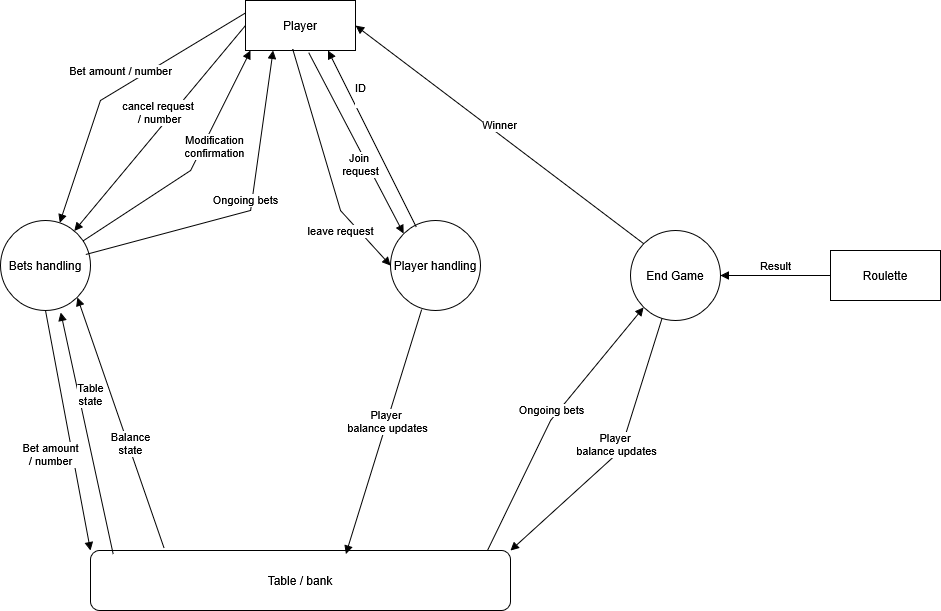

The diagram above was exported from draw.io. Its source (the exported page's mxGraphModel, read from the mxfile embedded in the PNG):
<mxGraphModel dx="2910" dy="1358" grid="1" gridSize="10" guides="1" tooltips="1" connect="1" arrows="1" fold="1" page="1" pageScale="1" pageWidth="850" pageHeight="1100" math="0" shadow="0">
  <root>
    <mxCell id="0" />
    <mxCell id="1" parent="0" />
    <mxCell id="LXywR3UmDza1GWZBb73D-1" parent="1" style="html=1;whiteSpace=wrap;" value="Player" vertex="1">
      <mxGeometry height="50" width="110" x="-515" y="60" as="geometry" />
    </mxCell>
    <mxCell id="CO4ogIFfEtNSloSN01Q9-3" parent="1" style="rounded=1;whiteSpace=wrap;html=1;" value="&lt;div&gt;Table / bank&lt;/div&gt;" vertex="1">
      <mxGeometry height="60" width="420" x="-670" y="610" as="geometry" />
    </mxCell>
    <mxCell id="CO4ogIFfEtNSloSN01Q9-4" parent="1" style="ellipse;whiteSpace=wrap;html=1;" value="Player handling" vertex="1">
      <mxGeometry height="90" width="90" x="-370" y="280" as="geometry" />
    </mxCell>
    <mxCell id="CO4ogIFfEtNSloSN01Q9-9" parent="1" style="ellipse;whiteSpace=wrap;html=1;" value="Bets handling" vertex="1">
      <mxGeometry height="90" width="90" x="-760" y="280" as="geometry" />
    </mxCell>
    <mxCell id="CO4ogIFfEtNSloSN01Q9-11" edge="1" parent="1" source="LXywR3UmDza1GWZBb73D-1" style="html=1;verticalAlign=bottom;endArrow=block;curved=0;rounded=0;exitX=0;exitY=0.25;exitDx=0;exitDy=0;" target="CO4ogIFfEtNSloSN01Q9-9" value="Bet amount / number">
      <mxGeometry relative="1" width="80" x="-0.0486" y="-7" as="geometry">
        <mxPoint as="offset" />
        <Array as="points">
          <mxPoint x="-660" y="160" />
        </Array>
        <mxPoint x="-500" y="290" as="sourcePoint" />
        <mxPoint x="-420" y="290" as="targetPoint" />
      </mxGeometry>
    </mxCell>
    <mxCell id="CO4ogIFfEtNSloSN01Q9-12" edge="1" parent="1" source="LXywR3UmDza1GWZBb73D-1" style="html=1;verticalAlign=bottom;endArrow=block;curved=0;rounded=0;exitX=0;exitY=0.5;exitDx=0;exitDy=0;" target="CO4ogIFfEtNSloSN01Q9-9" value="&lt;div&gt;cancel request&amp;nbsp;&lt;/div&gt;&lt;div&gt;/ number&lt;/div&gt;">
      <mxGeometry relative="1" width="80" as="geometry">
        <mxPoint x="-500" y="290" as="sourcePoint" />
        <mxPoint x="-420" y="290" as="targetPoint" />
      </mxGeometry>
    </mxCell>
    <mxCell id="CO4ogIFfEtNSloSN01Q9-13" edge="1" parent="1" source="CO4ogIFfEtNSloSN01Q9-9" style="html=1;verticalAlign=bottom;endArrow=block;curved=0;rounded=0;" value="&lt;div&gt;Modification&lt;/div&gt;&lt;div&gt;confirmation&lt;/div&gt;">
      <mxGeometry relative="1" width="80" x="0.1089" y="-18" as="geometry">
        <mxPoint as="offset" />
        <Array as="points">
          <mxPoint x="-570" y="230" />
        </Array>
        <mxPoint x="-295" y="300" as="sourcePoint" />
        <mxPoint x="-510" y="110" as="targetPoint" />
      </mxGeometry>
    </mxCell>
    <mxCell id="CO4ogIFfEtNSloSN01Q9-14" edge="1" parent="1" source="CO4ogIFfEtNSloSN01Q9-15" style="html=1;verticalAlign=bottom;endArrow=block;curved=0;rounded=0;entryX=1;entryY=0;entryDx=0;entryDy=0;" target="CO4ogIFfEtNSloSN01Q9-3" value="&lt;div&gt;Player&amp;nbsp;&lt;/div&gt;&lt;div&gt;balance updates&lt;/div&gt;">
      <mxGeometry relative="1" width="80" x="0.0293" y="5" as="geometry">
        <mxPoint as="offset" />
        <Array as="points">
          <mxPoint x="-140" y="510" />
        </Array>
        <mxPoint x="-5" y="400" as="sourcePoint" />
        <mxPoint x="-200" y="584" as="targetPoint" />
      </mxGeometry>
    </mxCell>
    <mxCell id="CO4ogIFfEtNSloSN01Q9-15" parent="1" style="ellipse;whiteSpace=wrap;html=1;" value="End Game" vertex="1">
      <mxGeometry height="90" width="90" x="-130" y="290" as="geometry" />
    </mxCell>
    <mxCell id="CO4ogIFfEtNSloSN01Q9-18" edge="1" parent="1" source="CO4ogIFfEtNSloSN01Q9-9" style="html=1;verticalAlign=bottom;endArrow=block;curved=0;rounded=0;exitX=0.5;exitY=1;exitDx=0;exitDy=0;entryX=0;entryY=0;entryDx=0;entryDy=0;" target="CO4ogIFfEtNSloSN01Q9-3" value="&lt;div&gt;Bet amount&lt;/div&gt;&lt;div&gt;/ number&lt;/div&gt;">
      <mxGeometry relative="1" width="80" x="0.2956" y="-25" as="geometry">
        <mxPoint as="offset" />
        <mxPoint x="-730" y="390" as="sourcePoint" />
        <mxPoint x="-670" y="590" as="targetPoint" />
      </mxGeometry>
    </mxCell>
    <mxCell id="CO4ogIFfEtNSloSN01Q9-19" edge="1" parent="1" source="CO4ogIFfEtNSloSN01Q9-3" style="html=1;verticalAlign=bottom;endArrow=block;curved=0;rounded=0;entryX=0.669;entryY=1.02;entryDx=0;entryDy=0;entryPerimeter=0;exitX=0.054;exitY=0.059;exitDx=0;exitDy=0;exitPerimeter=0;" target="CO4ogIFfEtNSloSN01Q9-9" value="&lt;div&gt;Table&lt;/div&gt;&lt;div&gt;state&lt;/div&gt;">
      <mxGeometry relative="1" width="80" x="0.173" y="-8" as="geometry">
        <mxPoint as="offset" />
        <mxPoint x="-630" y="600" as="sourcePoint" />
        <mxPoint x="-690" y="400" as="targetPoint" />
      </mxGeometry>
    </mxCell>
    <mxCell id="CO4ogIFfEtNSloSN01Q9-20" edge="1" parent="1" source="LXywR3UmDza1GWZBb73D-1" style="html=1;verticalAlign=bottom;endArrow=block;curved=0;rounded=0;entryX=0;entryY=0;entryDx=0;entryDy=0;exitX=0.575;exitY=1.044;exitDx=0;exitDy=0;exitPerimeter=0;" target="CO4ogIFfEtNSloSN01Q9-4" value="&lt;div&gt;Join&amp;nbsp;&lt;/div&gt;&lt;div&gt;request&lt;/div&gt;">
      <mxGeometry relative="1" width="80" x="0.3428" y="-14" as="geometry">
        <mxPoint x="1" as="offset" />
        <mxPoint x="-108" y="200" as="sourcePoint" />
        <mxPoint x="-390" y="455" as="targetPoint" />
      </mxGeometry>
    </mxCell>
    <mxCell id="CO4ogIFfEtNSloSN01Q9-21" edge="1" parent="1" source="CO4ogIFfEtNSloSN01Q9-4" style="html=1;verticalAlign=bottom;endArrow=block;curved=0;rounded=0;entryX=0.75;entryY=1;entryDx=0;entryDy=0;exitX=0.286;exitY=0.072;exitDx=0;exitDy=0;exitPerimeter=0;" target="LXywR3UmDza1GWZBb73D-1" value="&lt;div&gt;ID&lt;/div&gt;&lt;div&gt;&lt;br&gt;&lt;/div&gt;">
      <mxGeometry relative="1" width="80" x="0.3087" y="-2" as="geometry">
        <mxPoint as="offset" />
        <mxPoint x="-18" y="230" as="sourcePoint" />
        <mxPoint x="-300" y="485" as="targetPoint" />
      </mxGeometry>
    </mxCell>
    <mxCell id="CO4ogIFfEtNSloSN01Q9-22" edge="1" parent="1" source="LXywR3UmDza1GWZBb73D-1" style="html=1;verticalAlign=bottom;endArrow=block;curved=0;rounded=0;entryX=0;entryY=0.5;entryDx=0;entryDy=0;exitX=0.429;exitY=0.973;exitDx=0;exitDy=0;exitPerimeter=0;" target="CO4ogIFfEtNSloSN01Q9-4" value="leave request">
      <mxGeometry relative="1" width="80" x="0.5702" y="-20" as="geometry">
        <mxPoint as="offset" />
        <Array as="points">
          <mxPoint x="-420" y="270" />
        </Array>
        <mxPoint x="-88" y="280" as="sourcePoint" />
        <mxPoint x="-370" y="535" as="targetPoint" />
      </mxGeometry>
    </mxCell>
    <mxCell id="CO4ogIFfEtNSloSN01Q9-23" edge="1" parent="1" source="CO4ogIFfEtNSloSN01Q9-4" style="html=1;verticalAlign=bottom;endArrow=block;curved=0;rounded=0;entryX=0.608;entryY=0.059;entryDx=0;entryDy=0;exitX=0.346;exitY=0.99;exitDx=0;exitDy=0;exitPerimeter=0;entryPerimeter=0;" target="CO4ogIFfEtNSloSN01Q9-3" value="&lt;div&gt;Player&amp;nbsp;&lt;/div&gt;&lt;div&gt;balance updates&lt;/div&gt;">
      <mxGeometry relative="1" width="80" x="0.0293" y="5" as="geometry">
        <mxPoint as="offset" />
        <mxPoint x="-68" y="380" as="sourcePoint" />
        <mxPoint x="-350" y="635" as="targetPoint" />
      </mxGeometry>
    </mxCell>
    <mxCell id="CO4ogIFfEtNSloSN01Q9-24" edge="1" parent="1" source="CO4ogIFfEtNSloSN01Q9-9" style="html=1;verticalAlign=bottom;endArrow=block;curved=0;rounded=0;exitX=0.946;exitY=0.378;exitDx=0;exitDy=0;exitPerimeter=0;entryX=0.25;entryY=1;entryDx=0;entryDy=0;" target="LXywR3UmDza1GWZBb73D-1" value="Ongoing bets">
      <mxGeometry relative="1" width="80" x="0.0293" y="5" as="geometry">
        <mxPoint as="offset" />
        <Array as="points">
          <mxPoint x="-510" y="270" />
        </Array>
        <mxPoint x="-468" y="360" as="sourcePoint" />
        <mxPoint x="-490" y="260" as="targetPoint" />
      </mxGeometry>
    </mxCell>
    <mxCell id="CO4ogIFfEtNSloSN01Q9-25" parent="1" style="html=1;whiteSpace=wrap;" value="Roulette" vertex="1">
      <mxGeometry height="50" width="110" x="70" y="310" as="geometry" />
    </mxCell>
    <mxCell id="CO4ogIFfEtNSloSN01Q9-26" edge="1" parent="1" source="CO4ogIFfEtNSloSN01Q9-3" style="html=1;verticalAlign=bottom;endArrow=block;curved=0;rounded=0;entryX=0;entryY=1;entryDx=0;entryDy=0;exitX=0.945;exitY=0;exitDx=0;exitDy=0;exitPerimeter=0;" target="CO4ogIFfEtNSloSN01Q9-15" value="Ongoing bets">
      <mxGeometry relative="1" width="80" as="geometry">
        <Array as="points">
          <mxPoint x="-210" y="480" />
        </Array>
        <mxPoint x="-300" y="420" as="sourcePoint" />
        <mxPoint x="-220" y="420" as="targetPoint" />
      </mxGeometry>
    </mxCell>
    <mxCell id="CO4ogIFfEtNSloSN01Q9-27" edge="1" parent="1" source="CO4ogIFfEtNSloSN01Q9-25" style="html=1;verticalAlign=bottom;endArrow=block;curved=0;rounded=0;" target="CO4ogIFfEtNSloSN01Q9-15" value="Result">
      <mxGeometry relative="1" width="80" as="geometry">
        <mxPoint x="-300" y="420" as="sourcePoint" />
        <mxPoint x="-220" y="420" as="targetPoint" />
      </mxGeometry>
    </mxCell>
    <mxCell id="CO4ogIFfEtNSloSN01Q9-28" edge="1" parent="1" source="CO4ogIFfEtNSloSN01Q9-15" style="html=1;verticalAlign=bottom;endArrow=block;curved=0;rounded=0;exitX=0;exitY=0;exitDx=0;exitDy=0;entryX=1;entryY=0.5;entryDx=0;entryDy=0;" target="LXywR3UmDza1GWZBb73D-1" value="Winner">
      <mxGeometry relative="1" width="80" as="geometry">
        <mxPoint x="-300" y="420" as="sourcePoint" />
        <mxPoint x="-220" y="420" as="targetPoint" />
      </mxGeometry>
    </mxCell>
    <mxCell id="CO4ogIFfEtNSloSN01Q9-52" edge="1" parent="1" source="CO4ogIFfEtNSloSN01Q9-3" style="html=1;verticalAlign=bottom;endArrow=block;curved=0;rounded=0;exitX=0.175;exitY=-0.044;exitDx=0;exitDy=0;entryX=1;entryY=1;entryDx=0;entryDy=0;exitPerimeter=0;" target="CO4ogIFfEtNSloSN01Q9-9" value="&lt;div&gt;Balance&lt;/div&gt;&lt;div&gt;state&lt;/div&gt;">
      <mxGeometry relative="1" width="80" x="-0.28" y="3" as="geometry">
        <mxPoint as="offset" />
        <mxPoint x="8" y="738" as="sourcePoint" />
        <mxPoint x="-510" y="470" as="targetPoint" />
      </mxGeometry>
    </mxCell>
  </root>
</mxGraphModel>